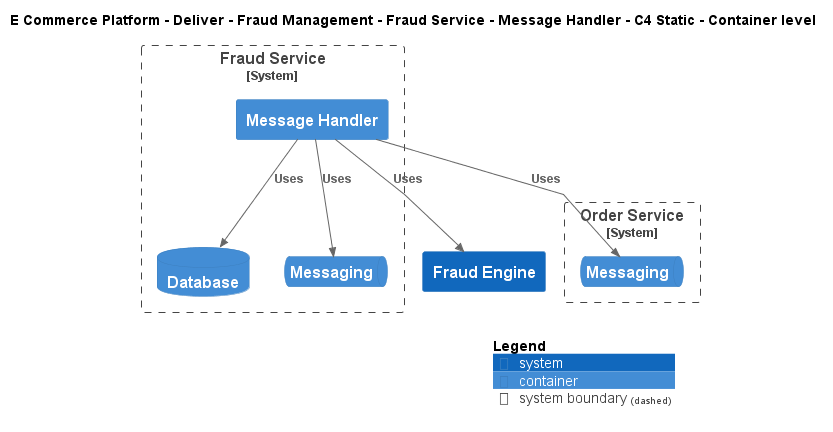

The diagram above was rendered by PlantUML. Its source (embedded in the PNG):
@startuml
!include ..\..\..\..\..\..\..\.c4s\C4_Container.puml

AddElementTag("c4interflow:lifecycle:new", $bgColor=green, $fontColor=#ffffff, $borderColor=green, $shadowing="False")
AddElementTag("c4interflow:lifecycle:changed", $bgColor=orange, $fontColor=#ffffff, $borderColor=orange, $shadowing="False")
AddElementTag("c4interflow:lifecycle:removed", $bgColor=red, $fontColor=#ffffff, $borderColor=red, $shadowing="False")

AddRelTag("c4interflow:lifecycle:new", $textColor=green, $lineColor=green)
AddRelTag("c4interflow:lifecycle:changed", $textColor=orange, $lineColor=orange)
AddRelTag("c4interflow:lifecycle:removed", $textColor=red, $lineColor=red)

SHOW_PERSON_PORTRAIT()
LAYOUT_TOP_DOWN()

skinparam linetype polyline

title E Commerce Platform - Deliver - Fraud Management - Fraud Service - Message Handler - C4 Static - Container level


System_Boundary(ECommercePlatform.Deliver.FraudManagement.SoftwareSystems.FraudService, "Fraud Service") {
    Container(ECommercePlatform.Deliver.FraudManagement.SoftwareSystems.FraudService.Containers.MessageHandler, "Message Handler", "", "")
    ContainerDb(ECommercePlatform.Deliver.FraudManagement.SoftwareSystems.FraudService.Containers.Database, "Database", "", "")
    ContainerQueue(ECommercePlatform.Deliver.FraudManagement.SoftwareSystems.FraudService.Containers.Messaging, "Messaging", "", "")
}

System_Boundary(ECommercePlatform.GenerateDemand.OrderManagement.SoftwareSystems.OrderService, "Order Service") {
    ContainerQueue(ECommercePlatform.GenerateDemand.OrderManagement.SoftwareSystems.OrderService.Containers.Messaging, "Messaging", "", "")
}
System(ECommercePlatform.Deliver.FraudManagement.SoftwareSystems.FraudEngine, "Fraud Engine", "")

Rel(ECommercePlatform.Deliver.FraudManagement.SoftwareSystems.FraudService.Containers.MessageHandler, ECommercePlatform.GenerateDemand.OrderManagement.SoftwareSystems.OrderService.Containers.Messaging, "Uses")
Rel(ECommercePlatform.Deliver.FraudManagement.SoftwareSystems.FraudService.Containers.MessageHandler, ECommercePlatform.Deliver.FraudManagement.SoftwareSystems.FraudService.Containers.Database, "Uses")
Rel(ECommercePlatform.Deliver.FraudManagement.SoftwareSystems.FraudService.Containers.MessageHandler, ECommercePlatform.Deliver.FraudManagement.SoftwareSystems.FraudEngine, "Uses")
Rel(ECommercePlatform.Deliver.FraudManagement.SoftwareSystems.FraudService.Containers.MessageHandler, ECommercePlatform.Deliver.FraudManagement.SoftwareSystems.FraudService.Containers.Messaging, "Uses")


SHOW_LEGEND()
@enduml